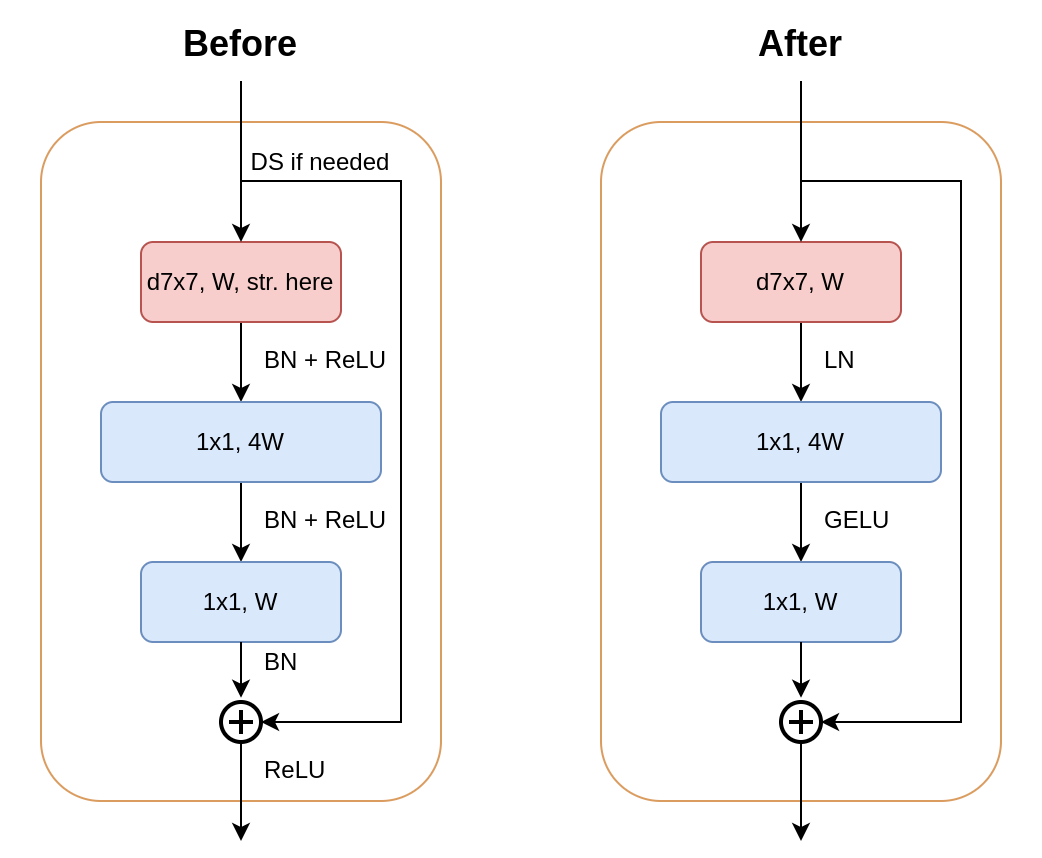

The diagram above was exported from draw.io. Its source (the exported page's mxGraphModel, read from the mxfile embedded in the PNG):
<mxGraphModel dx="981" dy="491" grid="1" gridSize="10" guides="1" tooltips="1" connect="1" arrows="1" fold="1" page="1" pageScale="1" pageWidth="850" pageHeight="1100" math="0" shadow="0">
  <root>
    <mxCell id="0" />
    <mxCell id="1" parent="0" />
    <mxCell id="fxKJ7a4-fuEw9qt7vsWL-1" value="" style="rounded=1;whiteSpace=wrap;html=1;fontSize=12;fillColor=none;strokeColor=#DB9C60;" parent="1" vertex="1">
      <mxGeometry x="180" y="130.5" width="200" height="339.5" as="geometry" />
    </mxCell>
    <mxCell id="fxKJ7a4-fuEw9qt7vsWL-2" value="DS if needed" style="text;html=1;strokeColor=none;fillColor=none;align=center;verticalAlign=middle;whiteSpace=wrap;rounded=0;fontSize=12;labelBackgroundColor=none;fontColor=#000000;" parent="1" vertex="1">
      <mxGeometry x="280" y="141" width="80" height="19" as="geometry" />
    </mxCell>
    <mxCell id="fxKJ7a4-fuEw9qt7vsWL-3" value="" style="edgeStyle=orthogonalEdgeStyle;rounded=0;orthogonalLoop=1;jettySize=auto;html=1;" parent="1" source="fxKJ7a4-fuEw9qt7vsWL-4" target="fxKJ7a4-fuEw9qt7vsWL-6" edge="1">
      <mxGeometry relative="1" as="geometry" />
    </mxCell>
    <mxCell id="fxKJ7a4-fuEw9qt7vsWL-4" value="d7x7, W, str. here" style="rounded=1;whiteSpace=wrap;html=1;labelBackgroundColor=none;fillColor=#f8cecc;strokeColor=#b85450;" parent="1" vertex="1">
      <mxGeometry x="230" y="190.5" width="100" height="40" as="geometry" />
    </mxCell>
    <mxCell id="fxKJ7a4-fuEw9qt7vsWL-5" value="" style="edgeStyle=orthogonalEdgeStyle;rounded=0;orthogonalLoop=1;jettySize=auto;html=1;" parent="1" source="fxKJ7a4-fuEw9qt7vsWL-6" target="fxKJ7a4-fuEw9qt7vsWL-7" edge="1">
      <mxGeometry relative="1" as="geometry" />
    </mxCell>
    <mxCell id="fxKJ7a4-fuEw9qt7vsWL-6" value="&lt;font face=&quot;Helvetica&quot;&gt;1x1, 4W&lt;/font&gt;" style="whiteSpace=wrap;html=1;rounded=1;fillColor=#dae8fc;strokeColor=#6c8ebf;" parent="1" vertex="1">
      <mxGeometry x="210" y="270.5" width="140" height="40" as="geometry" />
    </mxCell>
    <mxCell id="fxKJ7a4-fuEw9qt7vsWL-7" value="1x1, W" style="whiteSpace=wrap;html=1;rounded=1;fillColor=#dae8fc;strokeColor=#6c8ebf;" parent="1" vertex="1">
      <mxGeometry x="230" y="350.5" width="100" height="40" as="geometry" />
    </mxCell>
    <mxCell id="fxKJ7a4-fuEw9qt7vsWL-8" value="" style="endArrow=classic;html=1;rounded=0;fontSize=12;entryX=0.5;entryY=0;entryDx=0;entryDy=0;" parent="1" target="fxKJ7a4-fuEw9qt7vsWL-4" edge="1">
      <mxGeometry width="50" height="50" relative="1" as="geometry">
        <mxPoint x="280" y="110" as="sourcePoint" />
        <mxPoint x="140" y="330.5" as="targetPoint" />
      </mxGeometry>
    </mxCell>
    <mxCell id="fxKJ7a4-fuEw9qt7vsWL-9" value="" style="html=1;verticalLabelPosition=bottom;align=center;labelBackgroundColor=#ffffff;verticalAlign=top;strokeWidth=2;strokeColor=#000000;shadow=0;dashed=0;shape=mxgraph.ios7.icons.add;fontSize=12;fillColor=none;" parent="1" vertex="1">
      <mxGeometry x="270" y="420.5" width="20" height="20" as="geometry" />
    </mxCell>
    <mxCell id="fxKJ7a4-fuEw9qt7vsWL-10" value="" style="endArrow=classic;html=1;rounded=0;fontSize=12;exitX=0.5;exitY=1;exitDx=0;exitDy=0;entryX=0.5;entryY=-0.108;entryDx=0;entryDy=0;entryPerimeter=0;" parent="1" source="fxKJ7a4-fuEw9qt7vsWL-7" target="fxKJ7a4-fuEw9qt7vsWL-9" edge="1">
      <mxGeometry width="50" height="50" relative="1" as="geometry">
        <mxPoint x="80" y="470.5" as="sourcePoint" />
        <mxPoint x="130" y="420.5" as="targetPoint" />
      </mxGeometry>
    </mxCell>
    <mxCell id="fxKJ7a4-fuEw9qt7vsWL-11" value="" style="edgeStyle=segmentEdgeStyle;endArrow=classic;html=1;rounded=0;fontSize=12;startArrow=none;fillColor=#fad7ac;strokeColor=#000000;exitX=0;exitY=1;exitDx=0;exitDy=0;" parent="1" source="fxKJ7a4-fuEw9qt7vsWL-2" edge="1">
      <mxGeometry width="50" height="50" relative="1" as="geometry">
        <mxPoint x="280" y="150.5" as="sourcePoint" />
        <mxPoint x="290" y="430.5" as="targetPoint" />
        <Array as="points">
          <mxPoint x="360" y="160" />
          <mxPoint x="360" y="431" />
        </Array>
      </mxGeometry>
    </mxCell>
    <mxCell id="fxKJ7a4-fuEw9qt7vsWL-12" value="" style="endArrow=classic;html=1;rounded=0;fontSize=12;" parent="1" edge="1">
      <mxGeometry width="50" height="50" relative="1" as="geometry">
        <mxPoint x="280" y="440.5" as="sourcePoint" />
        <mxPoint x="280" y="490" as="targetPoint" />
      </mxGeometry>
    </mxCell>
    <mxCell id="fxKJ7a4-fuEw9qt7vsWL-13" value="&lt;h1 style=&quot;font-size: 18px&quot;&gt;&lt;font style=&quot;font-size: 18px&quot;&gt;Before&lt;/font&gt;&lt;/h1&gt;" style="text;html=1;strokeColor=none;fillColor=none;spacing=5;spacingTop=-20;whiteSpace=wrap;overflow=hidden;rounded=0;labelBackgroundColor=none;fontSize=12;align=center;" parent="1" vertex="1">
      <mxGeometry x="160" y="79.5" width="240" height="40" as="geometry" />
    </mxCell>
    <mxCell id="fxKJ7a4-fuEw9qt7vsWL-14" value="BN + ReLU" style="text;html=1;strokeColor=none;fillColor=none;align=left;verticalAlign=middle;whiteSpace=wrap;rounded=0;" parent="1" vertex="1">
      <mxGeometry x="290" y="230.5" width="70" height="39.5" as="geometry" />
    </mxCell>
    <mxCell id="fxKJ7a4-fuEw9qt7vsWL-15" value="BN + ReLU" style="text;html=1;strokeColor=none;fillColor=none;align=left;verticalAlign=middle;whiteSpace=wrap;rounded=0;" parent="1" vertex="1">
      <mxGeometry x="290" y="310.5" width="70" height="39.5" as="geometry" />
    </mxCell>
    <mxCell id="fxKJ7a4-fuEw9qt7vsWL-16" value="BN" style="text;html=1;strokeColor=none;fillColor=none;align=left;verticalAlign=middle;whiteSpace=wrap;rounded=0;" parent="1" vertex="1">
      <mxGeometry x="290" y="381" width="70" height="39.5" as="geometry" />
    </mxCell>
    <mxCell id="fxKJ7a4-fuEw9qt7vsWL-17" value="ReLU" style="text;html=1;strokeColor=none;fillColor=none;align=left;verticalAlign=middle;whiteSpace=wrap;rounded=0;" parent="1" vertex="1">
      <mxGeometry x="290" y="440" width="60" height="30" as="geometry" />
    </mxCell>
    <mxCell id="fxKJ7a4-fuEw9qt7vsWL-35" value="" style="rounded=1;whiteSpace=wrap;html=1;fontSize=12;fillColor=none;strokeColor=#DB9C60;" parent="1" vertex="1">
      <mxGeometry x="460" y="130.5" width="200" height="339.5" as="geometry" />
    </mxCell>
    <mxCell id="fxKJ7a4-fuEw9qt7vsWL-37" value="" style="edgeStyle=orthogonalEdgeStyle;rounded=0;orthogonalLoop=1;jettySize=auto;html=1;" parent="1" source="fxKJ7a4-fuEw9qt7vsWL-38" target="fxKJ7a4-fuEw9qt7vsWL-40" edge="1">
      <mxGeometry relative="1" as="geometry" />
    </mxCell>
    <mxCell id="fxKJ7a4-fuEw9qt7vsWL-38" value="d7x7, W" style="rounded=1;whiteSpace=wrap;html=1;labelBackgroundColor=none;fillColor=#f8cecc;strokeColor=#b85450;" parent="1" vertex="1">
      <mxGeometry x="510" y="190.5" width="100" height="40" as="geometry" />
    </mxCell>
    <mxCell id="fxKJ7a4-fuEw9qt7vsWL-39" value="" style="edgeStyle=orthogonalEdgeStyle;rounded=0;orthogonalLoop=1;jettySize=auto;html=1;" parent="1" source="fxKJ7a4-fuEw9qt7vsWL-40" target="fxKJ7a4-fuEw9qt7vsWL-41" edge="1">
      <mxGeometry relative="1" as="geometry" />
    </mxCell>
    <mxCell id="fxKJ7a4-fuEw9qt7vsWL-40" value="&lt;font face=&quot;Helvetica&quot;&gt;1x1, 4W&lt;/font&gt;" style="whiteSpace=wrap;html=1;rounded=1;fillColor=#dae8fc;strokeColor=#6c8ebf;" parent="1" vertex="1">
      <mxGeometry x="490" y="270.5" width="140" height="40" as="geometry" />
    </mxCell>
    <mxCell id="fxKJ7a4-fuEw9qt7vsWL-41" value="1x1, W" style="whiteSpace=wrap;html=1;rounded=1;fillColor=#dae8fc;strokeColor=#6c8ebf;" parent="1" vertex="1">
      <mxGeometry x="510" y="350.5" width="100" height="40" as="geometry" />
    </mxCell>
    <mxCell id="fxKJ7a4-fuEw9qt7vsWL-42" value="" style="endArrow=classic;html=1;rounded=0;fontSize=12;entryX=0.5;entryY=0;entryDx=0;entryDy=0;" parent="1" target="fxKJ7a4-fuEw9qt7vsWL-38" edge="1">
      <mxGeometry width="50" height="50" relative="1" as="geometry">
        <mxPoint x="560" y="110" as="sourcePoint" />
        <mxPoint x="420" y="330.5" as="targetPoint" />
      </mxGeometry>
    </mxCell>
    <mxCell id="fxKJ7a4-fuEw9qt7vsWL-43" value="" style="html=1;verticalLabelPosition=bottom;align=center;labelBackgroundColor=#ffffff;verticalAlign=top;strokeWidth=2;strokeColor=#000000;shadow=0;dashed=0;shape=mxgraph.ios7.icons.add;fontSize=12;fillColor=none;" parent="1" vertex="1">
      <mxGeometry x="550" y="420.5" width="20" height="20" as="geometry" />
    </mxCell>
    <mxCell id="fxKJ7a4-fuEw9qt7vsWL-44" value="" style="endArrow=classic;html=1;rounded=0;fontSize=12;exitX=0.5;exitY=1;exitDx=0;exitDy=0;entryX=0.5;entryY=-0.108;entryDx=0;entryDy=0;entryPerimeter=0;" parent="1" source="fxKJ7a4-fuEw9qt7vsWL-41" target="fxKJ7a4-fuEw9qt7vsWL-43" edge="1">
      <mxGeometry width="50" height="50" relative="1" as="geometry">
        <mxPoint x="360" y="470.5" as="sourcePoint" />
        <mxPoint x="410" y="420.5" as="targetPoint" />
      </mxGeometry>
    </mxCell>
    <mxCell id="fxKJ7a4-fuEw9qt7vsWL-45" value="" style="edgeStyle=segmentEdgeStyle;endArrow=classic;html=1;rounded=0;fontSize=12;startArrow=none;fillColor=#fad7ac;strokeColor=#000000;exitX=0;exitY=1;exitDx=0;exitDy=0;" parent="1" edge="1">
      <mxGeometry width="50" height="50" relative="1" as="geometry">
        <mxPoint x="560" y="160" as="sourcePoint" />
        <mxPoint x="570" y="430.5" as="targetPoint" />
        <Array as="points">
          <mxPoint x="640" y="160" />
          <mxPoint x="640" y="431" />
        </Array>
      </mxGeometry>
    </mxCell>
    <mxCell id="fxKJ7a4-fuEw9qt7vsWL-46" value="" style="endArrow=classic;html=1;rounded=0;fontSize=12;" parent="1" edge="1">
      <mxGeometry width="50" height="50" relative="1" as="geometry">
        <mxPoint x="560" y="440.5" as="sourcePoint" />
        <mxPoint x="560" y="490.0000000000001" as="targetPoint" />
      </mxGeometry>
    </mxCell>
    <mxCell id="fxKJ7a4-fuEw9qt7vsWL-47" value="&lt;h1 style=&quot;font-size: 18px&quot;&gt;&lt;font style=&quot;font-size: 18px&quot;&gt;After&lt;/font&gt;&lt;/h1&gt;" style="text;html=1;strokeColor=none;fillColor=none;spacing=5;spacingTop=-20;whiteSpace=wrap;overflow=hidden;rounded=0;labelBackgroundColor=none;fontSize=12;align=center;" parent="1" vertex="1">
      <mxGeometry x="440" y="79.5" width="240" height="40" as="geometry" />
    </mxCell>
    <mxCell id="fxKJ7a4-fuEw9qt7vsWL-48" value="LN" style="text;html=1;strokeColor=none;fillColor=none;align=left;verticalAlign=middle;whiteSpace=wrap;rounded=0;" parent="1" vertex="1">
      <mxGeometry x="570" y="230.5" width="70" height="39.5" as="geometry" />
    </mxCell>
    <mxCell id="fxKJ7a4-fuEw9qt7vsWL-49" value="GELU" style="text;html=1;strokeColor=none;fillColor=none;align=left;verticalAlign=middle;whiteSpace=wrap;rounded=0;" parent="1" vertex="1">
      <mxGeometry x="570" y="310.5" width="70" height="39.5" as="geometry" />
    </mxCell>
  </root>
</mxGraphModel>